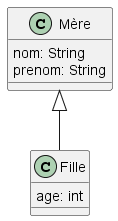

The diagram above was rendered by PlantUML. Its source (embedded in the PNG):
@startuml
class Mère{
  nom: String
  prenom: String
}
class Fille extends Mère{
  age: int
}
@enduml